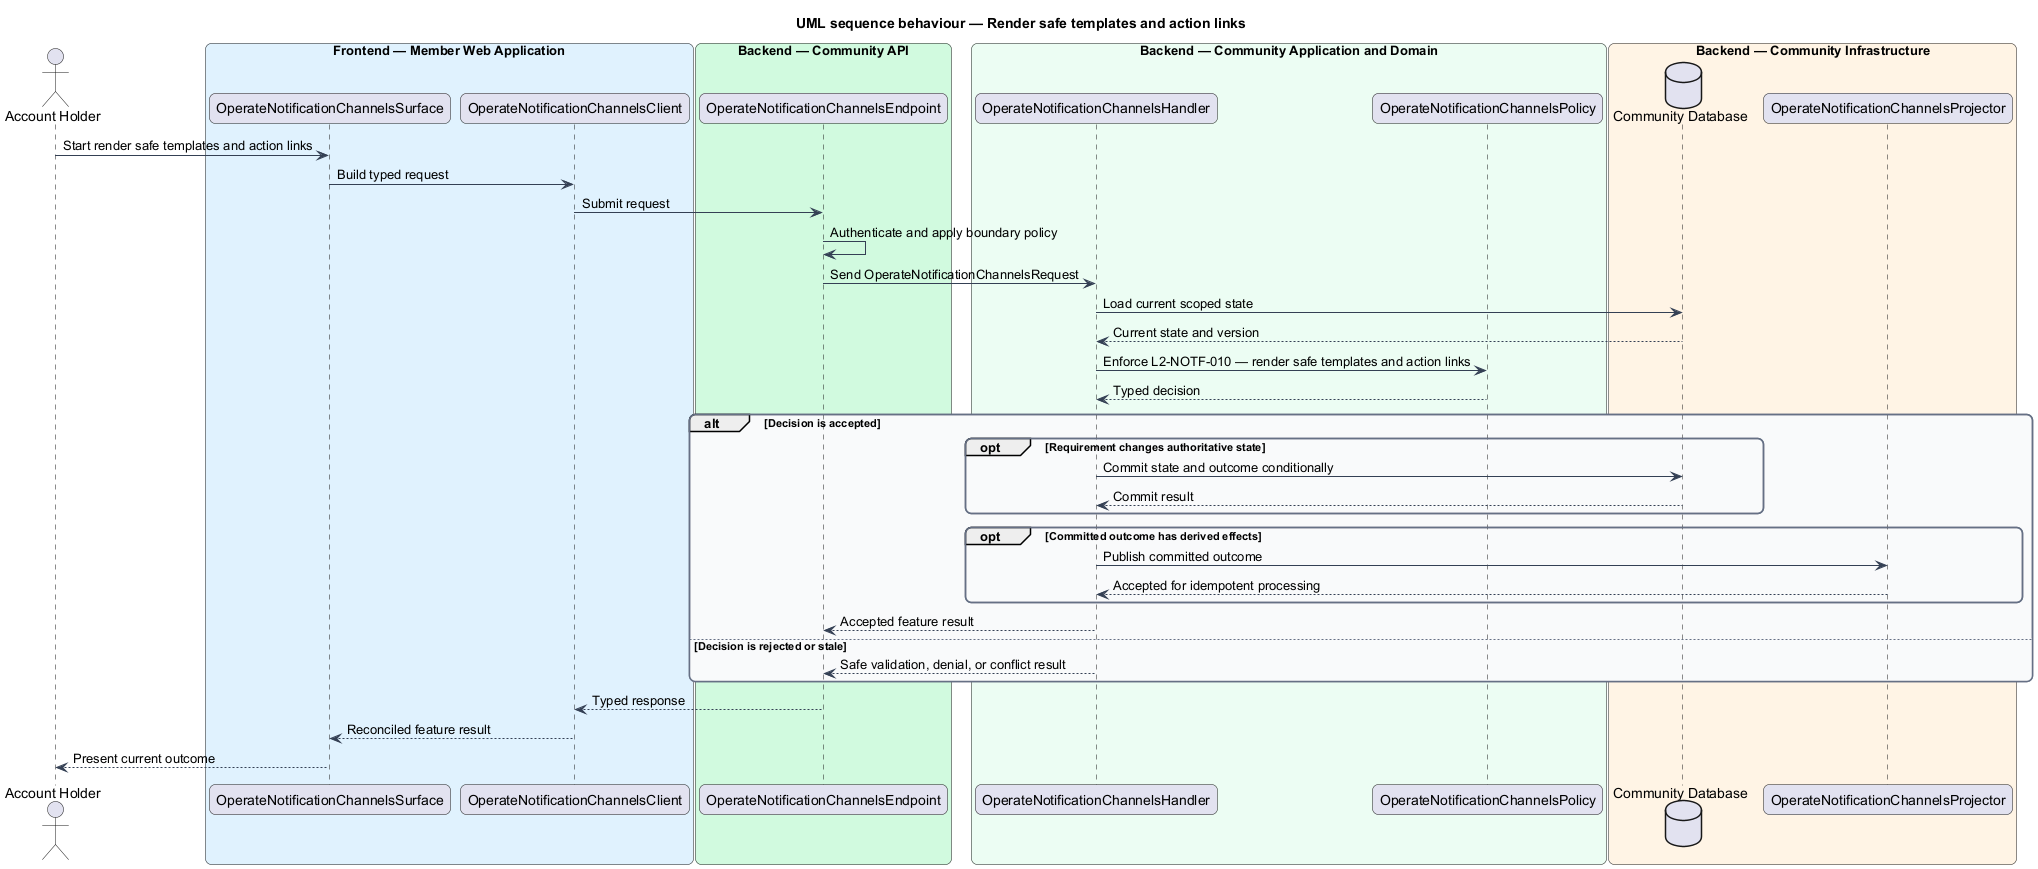

The diagram above was rendered by PlantUML. Its source (embedded in the PNG):
@startuml
title UML sequence behaviour — Render safe templates and action links
skinparam backgroundColor #FFFFFF
skinparam shadowing false
skinparam roundcorner 12
skinparam defaultFontName Arial
skinparam ArrowColor #344054
skinparam rectangle {
  BorderColor #344054
  FontColor #101828
}
skinparam package {
  BorderColor #667085
  FontColor #101828
  BackgroundColor #F9FAFB
}
actor "Account Holder" as actor
box "Frontend — Member Web Application" #E0F2FE
  participant "OperateNotificationChannelsSurface" as surface
  participant "OperateNotificationChannelsClient" as client
end box
box "Backend — Community API" #D1FADF
  participant "OperateNotificationChannelsEndpoint" as endpoint
end box
box "Backend — Community Application and Domain" #ECFDF3
  participant "OperateNotificationChannelsHandler" as handler
  participant "OperateNotificationChannelsPolicy" as policy
end box
box "Backend — Community Infrastructure" #FFF4E5
  database "Community Database" as store
  participant "OperateNotificationChannelsProjector" as projector
end box

actor -> surface : Start render safe templates and action links
surface -> client : Build typed request
client -> endpoint : Submit request
endpoint -> endpoint : Authenticate and apply boundary policy
endpoint -> handler : Send OperateNotificationChannelsRequest
handler -> store : Load current scoped state
store --> handler : Current state and version
handler -> policy : Enforce L2-NOTF-010 — render safe templates and action links
policy --> handler : Typed decision
alt Decision is accepted
  opt Requirement changes authoritative state
    handler -> store : Commit state and outcome conditionally
    store --> handler : Commit result
  end
  opt Committed outcome has derived effects
    handler -> projector : Publish committed outcome
    projector --> handler : Accepted for idempotent processing
  end
  handler --> endpoint : Accepted feature result
else Decision is rejected or stale
  handler --> endpoint : Safe validation, denial, or conflict result
end
endpoint --> client : Typed response
client --> surface : Reconciled feature result
surface --> actor : Present current outcome
@enduml